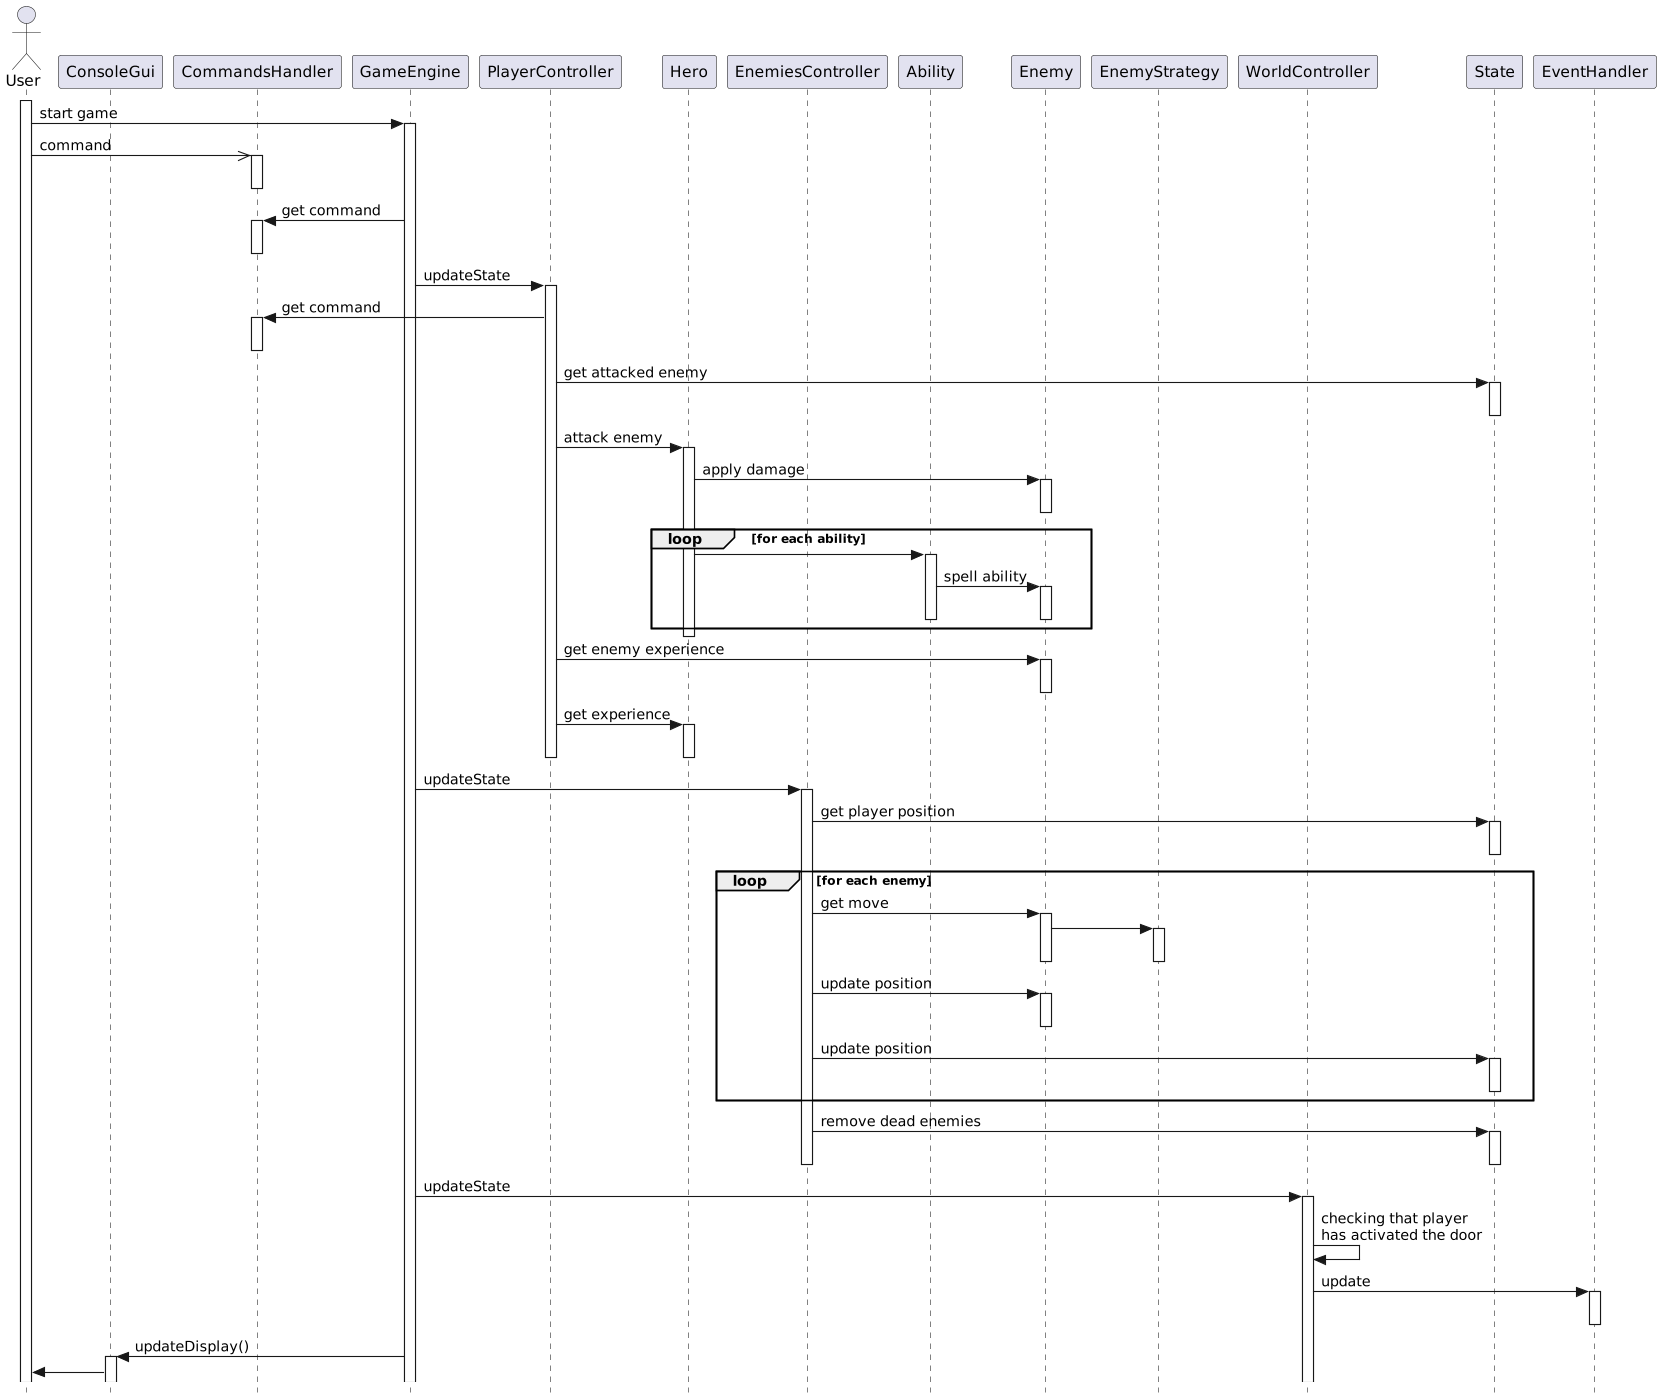

The diagram above was rendered by PlantUML. Its source (embedded in the PNG):
@startuml
'https://plantuml.com/sequence-diagram


skinparam style strictuml
actor User
participant ConsoleGui
participant CommandsHandler
participant GameEngine
participant PlayerController
participant Hero
participant EnemiesController
participant Ability
participant Enemy
participant EnemyStrategy
participant WorldController
participant State
participant EventHandler


activate User
User -> GameEngine : start game
activate GameEngine
User ->> CommandsHandler : command
activate CommandsHandler
deactivate CommandsHandler

GameEngine -> CommandsHandler : get command
activate CommandsHandler
'GameEngine <<- CommandsHandler
deactivate CommandsHandler

GameEngine -> PlayerController : updateState
activate PlayerController
PlayerController -> CommandsHandler : get command
activate CommandsHandler
'CommandsHandler ->> PlayerController
deactivate CommandsHandler

PlayerController -> State : get attacked enemy
activate State
deactivate State
PlayerController -> Hero : attack enemy
activate Hero
Hero -> Enemy : apply damage
activate Enemy
deactivate Enemy
loop for each ability
    Hero -> Ability
    activate Ability
    Ability -> Enemy : spell ability
    activate Enemy
    deactivate Enemy
    deactivate Ability
end
deactivate Hero
PlayerController -> Enemy : get enemy experience
activate Enemy
deactivate Enemy
PlayerController -> Hero : get experience
activate Hero
deactivate Hero
deactivate PlayerController

GameEngine -> EnemiesController : updateState
activate EnemiesController
EnemiesController -> State : get player position
activate State
deactivate State
loop for each enemy
    EnemiesController -> Enemy : get move
    activate Enemy
    Enemy -> EnemyStrategy
    activate EnemyStrategy
    deactivate EnemyStrategy
    deactivate Enemy
    EnemiesController -> Enemy : update position
    activate Enemy
    deactivate Enemy
    EnemiesController -> State : update position
    activate State
    deactivate State
end
EnemiesController -> State : remove dead enemies
activate State
deactivate State
deactivate EnemiesController

GameEngine -> WorldController : updateState
activate WorldController
WorldController -> WorldController : checking that player\nhas activated the door
WorldController -> EventHandler : update
activate EventHandler
deactivate EventHandler

GameEngine -> ConsoleGui : updateDisplay()
activate ConsoleGui
ConsoleGui -> User





@enduml